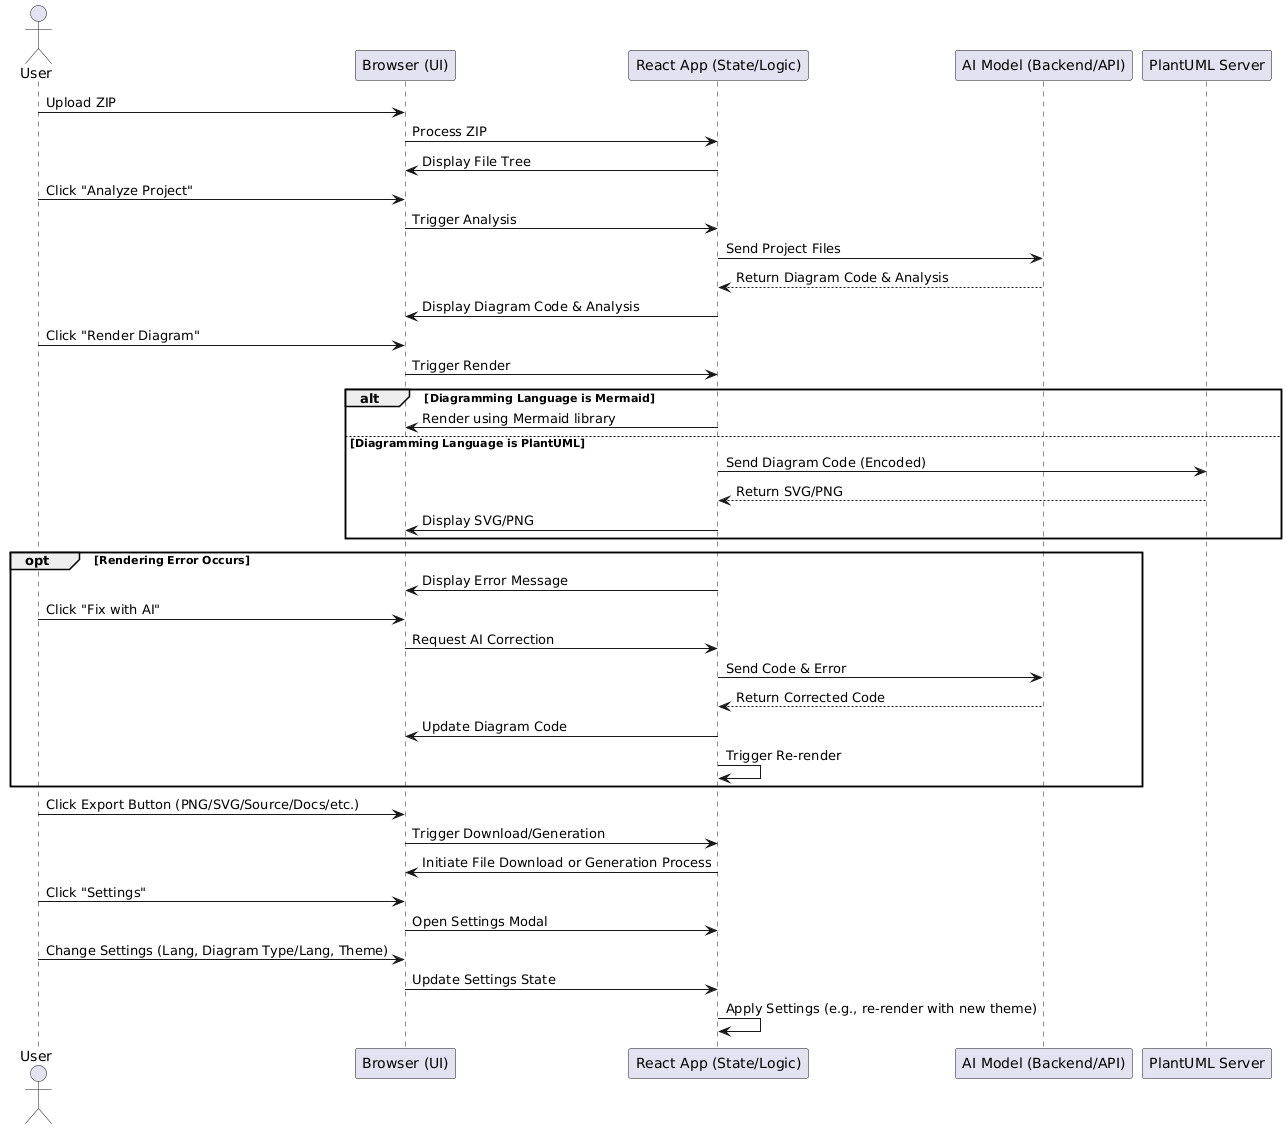

The diagram above was rendered by PlantUML. Its source (embedded in the PNG):
@startuml
actor User
participant "Browser (UI)" as UI
participant "React App (State/Logic)" as App
participant "AI Model (Backend/API)" as AI
participant "PlantUML Server" as PlantUML

User -> UI : Upload ZIP
UI -> App : Process ZIP
App -> UI : Display File Tree

User -> UI : Click "Analyze Project"
UI -> App : Trigger Analysis
App -> AI : Send Project Files
AI --> App : Return Diagram Code & Analysis
App -> UI : Display Diagram Code & Analysis

User -> UI : Click "Render Diagram"
UI -> App : Trigger Render

alt Diagramming Language is Mermaid
    App -> UI : Render using Mermaid library
else Diagramming Language is PlantUML
    App -> PlantUML : Send Diagram Code (Encoded)
    PlantUML --> App : Return SVG/PNG
    App -> UI : Display SVG/PNG
end

opt Rendering Error Occurs
    App -> UI : Display Error Message
    User -> UI : Click "Fix with AI"
    UI -> App : Request AI Correction
    App -> AI : Send Code & Error
    AI --> App : Return Corrected Code
    App -> UI : Update Diagram Code
    App -> App : Trigger Re-render
end

User -> UI : Click Export Button (PNG/SVG/Source/Docs/etc.)
UI -> App : Trigger Download/Generation
App -> UI : Initiate File Download or Generation Process

User -> UI : Click "Settings"
UI -> App : Open Settings Modal
User -> UI : Change Settings (Lang, Diagram Type/Lang, Theme)
UI -> App : Update Settings State
App -> App : Apply Settings (e.g., re-render with new theme)
@enduml